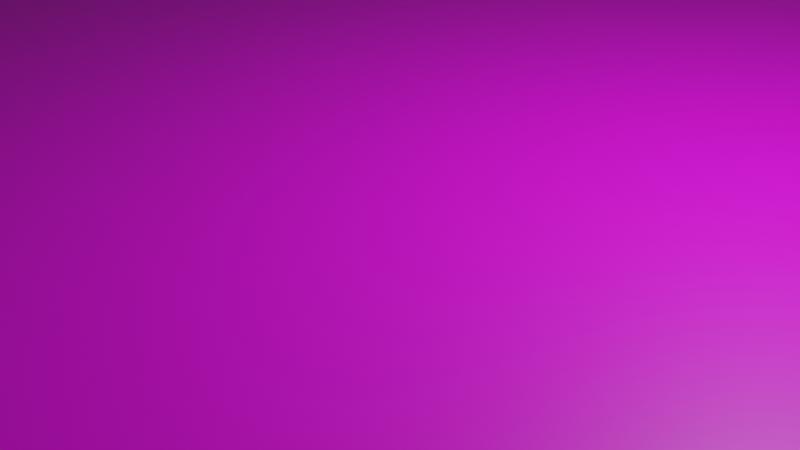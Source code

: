 # Source: FinalPlatform.blend  (saved by Blender 3.0.42; exported with 4.5.12 LTS)
import bpy
from mathutils import Matrix  # noqa: F401  (used for matrix-valued properties, if any)

bpy.ops.wm.read_factory_settings(use_empty=True)
scene = bpy.context.scene
scene.name = 'Scene'

# ---- collections
col_collection = bpy.data.collections.new('Collection'); scene.collection.children.link(col_collection)

# ---- images (referenced by path relative to the original .blend; pixels are not part of the script)
import os
ASSET_DIR = os.environ.get("B2B_ASSET_DIR", "")  # directory of the original .blend (textures are referenced by path, not embedded)
HERE = os.path.dirname(os.path.abspath(__file__))  # packed textures are extracted next to this script under _unpacked/

def load_image(name, relpath, width, height, colorspace="sRGB"):
    """Load a texture the original file referenced (path relative to the .blend, or extracted next to this script)."""
    p = next((c for c in (os.path.join(HERE, relpath), os.path.join(ASSET_DIR, relpath)) if relpath and os.path.exists(c)), "")
    if p:
        img = bpy.data.images.load(p, check_existing=True)
        img.name = name
    else:  # same state as the original file: an image datablock whose file is absent (Cycles renders it pink)
        img = bpy.data.images.new(name, width, height)
        img.source = "FILE"
        img.filepath = "//" + (relpath or name)
    img.colorspace_settings.name = colorspace
    return img
img_lh8ythvm_png = load_image('lH8yTHvm.png', 'lH8yTHvm.png', 1024, 1024, 'sRGB')

# ---- materials (node trees are filled in below, after node groups)
mat_paleta8x8 = bpy.data.materials.new('Paleta8x8')
mat_paleta8x8.use_transparent_shadow = False

# ---- material node trees
mat_paleta8x8.use_nodes = True; mat_paleta8x8.node_tree.nodes.clear()
_N = mat_paleta8x8.node_tree.nodes; _L = mat_paleta8x8.node_tree.links
n0 = _N.new('ShaderNodeBsdfPrincipled'); n0.name = 'Principled BSDF'; n0.location = (10, 300)
n0.distribution = 'GGX'
n0.subsurface_method = 'RANDOM_WALK_SKIN'
n0.inputs[3].default_value = 1.45
n0.inputs[27].default_value = (0.0, 0.0, 0.0, 1.0)
n0.inputs[28].default_value = 1.0
n1 = _N.new('ShaderNodeOutputMaterial'); n1.name = 'Material Output'; n1.location = (300, 300)
n2 = _N.new('ShaderNodeTexImage'); n2.name = 'Imagen'; n2.location = (-280, 275)
n2.image = img_lh8ythvm_png
n2.interpolation = 'Closest'
_L.new(n0.outputs[0], n1.inputs[0])
_L.new(n2.outputs[0], n0.inputs[0])
n1.is_active_output = True

# ---- world
world_world = bpy.data.worlds.new('World'); scene.world = world_world
world_world.use_nodes = True; world_world.node_tree.nodes.clear()
_N = world_world.node_tree.nodes; _L = world_world.node_tree.links
n0 = _N.new('ShaderNodeOutputWorld'); n0.name = 'World Output'; n0.location = (300, 300)
n1 = _N.new('ShaderNodeBackground'); n1.name = 'Background'; n1.location = (10, 300)
n1.inputs[0].default_value = (0.05088, 0.05088, 0.05088, 1.0)
_L.new(n1.outputs[0], n0.inputs[0])
n0.is_active_output = True
world_world.color = (0.05088, 0.05088, 0.05088)
world_world.use_sun_shadow = False
world_world.sun_shadow_jitter_overblur = 0.0

# ---- cameras
cam_camera = bpy.data.cameras.new('Camera')
cam_camera.clip_end = 100.0
cam_camera.ortho_scale = 7.314

# ---- lights
light_light = bpy.data.lights.new('Light', 'POINT')
light_light.transmission_factor = 0.0
light_light.energy = 1000.0
light_light.shadow_soft_size = 0.1
light_light.shadow_maximum_resolution = 0.006
light_light.use_absolute_resolution = True

# ---- meshes
me_cube = bpy.data.meshes.new('Cube')
me_cube.from_pydata([(1.0, 1.0, 1.0), (1.0, 1.0, -1.0), (1.0, -1.0, 1.0), (1.0, -1.0, -1.0), (-1.0, 1.0, 1.0), (-1.0, 1.0, -1.0), (-1.0, -1.0, 1.0), (-1.0, -1.0, -1.0), (1.0, 1.0, 0.0), (-1.0, -1.0, 0.0), (1.0, -1.0, 0.0), (-1.0, 1.0, 0.0), (1.0, 1.0, -0.5), (1.0, -1.0, -0.5), (-1.0, 1.0, -0.5), (-1.0, -1.0, -0.5), (-1.0, -1.0, 0.5), (1.0, 1.0, 0.5), (1.0, -1.0, 0.5), (-1.0, 1.0, 0.5), (-1.0, -1.0, 0.75), (1.0, 1.0, 0.75), (1.0, -1.0, 0.75), (-1.0, 1.0, 0.75), (1.0, 1.0, 0.25), (1.0, -1.0, 0.25), (-1.0, 1.0, 0.25), (-1.0, -1.0, 0.25), (-1.0, -1.0, -0.25), (1.0, 1.0, -0.25), (1.0, -1.0, -0.25), (-1.0, 1.0, -0.25), (1.0, 1.0, -0.75), (1.0, -1.0, -0.75), (-1.0, 1.0, -0.75), (-1.0, -1.0, -0.75), (0.0, 1.0, -1.0), (0.0, -1.0, 1.0), (0.0, -1.0, -1.0), (0.0, 1.0, 1.0), (0.0, 1.0, 0.0), (0.0, -1.0, 0.0), (0.0, -1.0, -0.5), (0.0, 1.0, -0.5), (0.0, 1.0, 0.5), (0.0, -1.0, 0.5), (0.0, 1.0, 0.75), (0.0, -1.0, 0.75), (0.0, -1.0, 0.25), (0.0, 1.0, 0.25), (0.0, -1.0, -0.25), (0.0, 1.0, -0.25), (0.0, 1.0, -0.75), (0.0, -1.0, -0.75), (0.5, -1.0, -1.0), (0.5, 1.0, 1.0), (0.5, 1.0, 0.0), (0.5, 1.0, -0.5), (0.5, 1.0, 0.5), (0.5, 1.0, 0.75), (0.5, 1.0, 0.25), (0.5, 1.0, -0.25), (0.5, 1.0, -0.75), (0.5, 1.0, -1.0), (0.5, -1.0, 1.0), (0.5, -1.0, 0.0), (0.5, -1.0, -0.5), (0.5, -1.0, 0.5), (0.5, -1.0, 0.75), (0.5, -1.0, 0.25), (0.5, -1.0, -0.25), (0.5, -1.0, -0.75), (-0.5, 1.0, -1.0), (-0.5, -1.0, 1.0), (-0.5, -1.0, 0.0), (-0.5, -1.0, -0.5), (-0.5, -1.0, 0.5), (-0.5, -1.0, 0.75), (-0.5, -1.0, 0.25), (-0.5, -1.0, -0.25), (-0.5, -1.0, -0.75), (-0.5, -1.0, -1.0), (-0.5, 1.0, 1.0), (-0.5, 1.0, 0.0), (-0.5, 1.0, -0.5), (-0.5, 1.0, 0.5), (-0.5, 1.0, 0.75), (-0.5, 1.0, 0.25), (-0.5, 1.0, -0.25), (-0.5, 1.0, -0.75), (-0.75, 1.0, -1.0), (-0.75, -1.0, 1.0), (-0.75, -1.0, 0.0), (-0.75, -1.0, -0.5), (-0.75, -1.0, 0.5), (-0.75, -1.0, 0.75), (-0.75, -1.0, 0.25), (-0.75, -1.0, -0.25), (-0.75, -1.0, -0.75), (-0.75, -1.0, -1.0), (-0.75, 1.0, 1.0), (-0.75, 1.0, 0.0), (-0.75, 1.0, -0.5), (-0.75, 1.0, 0.5), (-0.75, 1.0, 0.75), (-0.75, 1.0, 0.25), (-0.75, 1.0, -0.25), (-0.75, 1.0, -0.75), (-0.25, -1.0, -1.0), (-0.25, 1.0, 1.0), (-0.25, 1.0, 0.0), (-0.25, 1.0, -0.5), (-0.25, 1.0, 0.5), (-0.25, 1.0, 0.75), (-0.25, 1.0, 0.25), (-0.25, 1.0, -0.25), (-0.25, 1.0, -0.75), (-0.25, 1.0, -1.0), (-0.25, -1.0, 1.0), (-0.25, -1.0, 0.0), (-0.25, -1.0, -0.5), (-0.25, -1.0, 0.5), (-0.25, -1.0, 0.75), (-0.25, -1.0, 0.25), (-0.25, -1.0, -0.25), (-0.25, -1.0, -0.75), (0.25, 1.0, -1.0), (0.25, -1.0, 1.0), (0.25, -1.0, 0.0), (0.25, -1.0, -0.5), (0.25, -1.0, 0.5), (0.25, -1.0, 0.75), (0.25, -1.0, 0.25), (0.25, -1.0, -0.25), (0.25, -1.0, -0.75), (0.25, -1.0, -1.0), (0.25, 1.0, 1.0), (0.25, 1.0, 0.0), (0.25, 1.0, -0.5), (0.25, 1.0, 0.5), (0.25, 1.0, 0.75), (0.25, 1.0, 0.25), (0.25, 1.0, -0.25), (0.25, 1.0, -0.75), (0.75, -1.0, -1.0), (0.75, 1.0, 1.0), (0.75, 1.0, 0.0), (0.75, 1.0, -0.5), (0.75, 1.0, 0.5), (0.75, 1.0, 0.75), (0.75, 1.0, 0.25), (0.75, 1.0, -0.25), (0.75, 1.0, -0.75), (0.75, 1.0, -1.0), (0.75, -1.0, 1.0), (0.75, -1.0, 0.0), (0.75, -1.0, -0.5), (0.75, -1.0, 0.5), (0.75, -1.0, 0.75), (0.75, -1.0, 0.25), (0.75, -1.0, -0.25), (0.75, -1.0, -0.75)], [], [(100, 4, 6, 91), (95, 91, 6, 20), (20, 6, 4, 23), (153, 1, 3, 144), (21, 0, 2, 22), (149, 145, 0, 21), (151, 146, 8, 29), (29, 8, 10, 30), (28, 9, 11, 31), (97, 92, 9, 28), (98, 93, 15, 35), (35, 15, 14, 34), (32, 12, 13, 33), (152, 147, 12, 32), (150, 148, 17, 24), (24, 17, 18, 25), (27, 16, 19, 26), (96, 94, 16, 27), (148, 149, 21, 17), (17, 21, 22, 18), (16, 20, 23, 19), (94, 95, 20, 16), (92, 96, 27, 9), (9, 27, 26, 11), (8, 24, 25, 10), (146, 150, 24, 8), (93, 97, 28, 15), (15, 28, 31, 14), (12, 29, 30, 13), (147, 151, 29, 12), (153, 152, 32, 1), (1, 32, 33, 3), (7, 35, 34, 5), (99, 98, 35, 7), (135, 134, 53, 38), (117, 116, 52, 36), (111, 115, 51, 43), (129, 133, 50, 42), (110, 114, 49, 40), (128, 132, 48, 41), (130, 131, 47, 45), (112, 113, 46, 44), (132, 130, 45, 48), (114, 112, 44, 49), (116, 111, 43, 52), (134, 129, 42, 53), (133, 128, 41, 50), (115, 110, 40, 51), (113, 109, 39, 46), (117, 36, 38, 108), (131, 127, 37, 47), (136, 39, 37, 127), (145, 55, 64, 154), (158, 154, 64, 68), (160, 155, 65, 70), (161, 156, 66, 71), (159, 157, 67, 69), (157, 158, 68, 67), (155, 159, 69, 65), (156, 160, 70, 66), (144, 161, 71, 54), (126, 143, 62, 63), (138, 142, 61, 57), (137, 141, 60, 56), (139, 140, 59, 58), (141, 139, 58, 60), (143, 138, 57, 62), (142, 137, 56, 61), (140, 136, 55, 59), (126, 63, 54, 135), (90, 72, 81, 99), (104, 100, 82, 86), (106, 101, 83, 88), (107, 102, 84, 89), (105, 103, 85, 87), (103, 104, 86, 85), (101, 105, 87, 83), (102, 106, 88, 84), (90, 107, 89, 72), (108, 125, 80, 81), (120, 124, 79, 75), (119, 123, 78, 74), (121, 122, 77, 76), (123, 121, 76, 78), (125, 120, 75, 80), (124, 119, 74, 79), (122, 118, 73, 77), (109, 82, 73, 118), (5, 34, 107, 90), (14, 31, 106, 102), (11, 26, 105, 101), (19, 23, 104, 103), (26, 19, 103, 105), (34, 14, 102, 107), (31, 11, 101, 106), (23, 4, 100, 104), (5, 90, 99, 7), (81, 80, 98, 99), (75, 79, 97, 93), (74, 78, 96, 92), (76, 77, 95, 94), (78, 76, 94, 96), (80, 75, 93, 98), (79, 74, 92, 97), (77, 73, 91, 95), (82, 100, 91, 73), (39, 109, 118, 37), (47, 37, 118, 122), (50, 41, 119, 124), (53, 42, 120, 125), (48, 45, 121, 123), (45, 47, 122, 121), (41, 48, 123, 119), (42, 50, 124, 120), (38, 53, 125, 108), (72, 117, 108, 81), (86, 82, 109, 113), (88, 83, 110, 115), (89, 84, 111, 116), (87, 85, 112, 114), (85, 86, 113, 112), (83, 87, 114, 110), (84, 88, 115, 111), (72, 89, 116, 117), (36, 126, 135, 38), (46, 39, 136, 140), (51, 40, 137, 142), (52, 43, 138, 143), (49, 44, 139, 141), (44, 46, 140, 139), (40, 49, 141, 137), (43, 51, 142, 138), (36, 52, 143, 126), (55, 136, 127, 64), (68, 64, 127, 131), (70, 65, 128, 133), (71, 66, 129, 134), (69, 67, 130, 132), (67, 68, 131, 130), (65, 69, 132, 128), (66, 70, 133, 129), (54, 71, 134, 135), (3, 33, 161, 144), (13, 30, 160, 156), (10, 25, 159, 155), (18, 22, 158, 157), (25, 18, 157, 159), (33, 13, 156, 161), (30, 10, 155, 160), (22, 2, 154, 158), (0, 145, 154, 2), (63, 62, 152, 153), (57, 61, 151, 147), (56, 60, 150, 146), (58, 59, 149, 148), (60, 58, 148, 150), (62, 57, 147, 152), (61, 56, 146, 151), (59, 55, 145, 149), (63, 153, 144, 54)])
_uv = me_cube.uv_layers.new(name='UVMap')
_uv.uv.foreach_set('vector', [0.053, 0.9429, 0.053, 0.9429, 0.053, 0.9429, 0.053, 0.9429, 0.053, 0.9429, 0.053, 0.9429, 0.053, 0.9429, 0.053, 0.9429, 0.053, 0.9429, 0.053, 0.9429, 0.053, 0.9429, 0.053, 0.9429, 0.053, 0.9429, 0.053, 0.9429, 0.053, 0.9429, 0.053, 0.9429, 0.9273, 0.9454, 0.9273, 0.9454, 0.9273, 0.9454, 0.9273, 0.9454, 0.9208, 0.9631, 0.9208, 0.9631, 0.9208, 0.9631, 0.9208, 0.9631, 0.9208, 0.9631, 0.9208, 0.9631, 0.9208, 0.9631, 0.9208, 0.9631, 0.9273, 0.9454, 0.9273, 0.9454, 0.9273, 0.9454, 0.9273, 0.9454, 0.053, 0.9429, 0.053, 0.9429, 0.053, 0.9429, 0.053, 0.9429, 0.053, 0.9429, 0.053, 0.9429, 0.053, 0.9429, 0.053, 0.9429, 0.053, 0.9429, 0.053, 0.9429, 0.053, 0.9429, 0.053, 0.9429, 0.053, 0.9429, 0.053, 0.9429, 0.053, 0.9429, 0.053, 0.9429, 0.9273, 0.9454, 0.9273, 0.9454, 0.9273, 0.9454, 0.9273, 0.9454, 0.9208, 0.9631, 0.9208, 0.9631, 0.9208, 0.9631, 0.9208, 0.9631, 0.9208, 0.9631, 0.9208, 0.9631, 0.9208, 0.9631, 0.9208, 0.9631, 0.9273, 0.9454, 0.9273, 0.9454, 0.9273, 0.9454, 0.9273, 0.9454, 0.053, 0.9429, 0.053, 0.9429, 0.053, 0.9429, 0.053, 0.9429, 0.053, 0.9429, 0.053, 0.9429, 0.053, 0.9429, 0.053, 0.9429, 0.06351, 0.9446, 0.06351, 0.9446, 0.06351, 0.9446, 0.06351, 0.9446, 0.053, 0.9429, 0.053, 0.9429, 0.053, 0.9429, 0.053, 0.9429, 0.9273, 0.9454, 0.9273, 0.9454, 0.9273, 0.9454, 0.9273, 0.9454, 0.9273, 0.9454, 0.9273, 0.9454, 0.9273, 0.9454, 0.9273, 0.9454, 0.9273, 0.9454, 0.9273, 0.9454, 0.9273, 0.9454, 0.9273, 0.9454, 0.9273, 0.9454, 0.9273, 0.9454, 0.9273, 0.9454, 0.9273, 0.9454, 0.053, 0.9429, 0.053, 0.9429, 0.053, 0.9429, 0.053, 0.9429, 0.06351, 0.9446, 0.06351, 0.9446, 0.06351, 0.9446, 0.06351, 0.9446, 0.9273, 0.9454, 0.9273, 0.9454, 0.9273, 0.9454, 0.9273, 0.9454, 0.9273, 0.9454, 0.9273, 0.9454, 0.9273, 0.9454, 0.9273, 0.9454, 0.053, 0.9429, 0.053, 0.9429, 0.053, 0.9429, 0.053, 0.9429, 0.06351, 0.9446, 0.06351, 0.9446, 0.06351, 0.9446, 0.06351, 0.9446, 0.06351, 0.9446, 0.06351, 0.9446, 0.06351, 0.9446, 0.06351, 0.9446, 0.053, 0.9429, 0.053, 0.9429, 0.053, 0.9429, 0.053, 0.9429, 0.9273, 0.9454, 0.9273, 0.9454, 0.9273, 0.9454, 0.9273, 0.9454, 0.9273, 0.9454, 0.9273, 0.9454, 0.9273, 0.9454, 0.9273, 0.9454, 0.9273, 0.9454, 0.9273, 0.9454, 0.9273, 0.9454, 0.9273, 0.9454, 0.06351, 0.9446, 0.06351, 0.9446, 0.06351, 0.9446, 0.06351, 0.9446, 0.06351, 0.9446, 0.06351, 0.9446, 0.06351, 0.9446, 0.06351, 0.9446, 0.9273, 0.9454, 0.9273, 0.9454, 0.9273, 0.9454, 0.9273, 0.9454, 0.06351, 0.9446, 0.06351, 0.9446, 0.06351, 0.9446, 0.06351, 0.9446, 0.9273, 0.9454, 0.9273, 0.9454, 0.9273, 0.9454, 0.9273, 0.9454, 0.9273, 0.9454, 0.9273, 0.9454, 0.9273, 0.9454, 0.9273, 0.9454, 0.06351, 0.9446, 0.06351, 0.9446, 0.06351, 0.9446, 0.06351, 0.9446, 0.053, 0.9429, 0.053, 0.9429, 0.053, 0.9429, 0.053, 0.9429, 0.9208, 0.9631, 0.9208, 0.9631, 0.9208, 0.9631, 0.9208, 0.9631, 0.9208, 0.9631, 0.9208, 0.9631, 0.9208, 0.9631, 0.9208, 0.9631, 0.053, 0.9429, 0.053, 0.9429, 0.053, 0.9429, 0.053, 0.9429, 0.053, 0.9429, 0.053, 0.9429, 0.053, 0.9429, 0.053, 0.9429, 0.9208, 0.9631, 0.9208, 0.9631, 0.9208, 0.9631, 0.9208, 0.9631, 0.9208, 0.9631, 0.9208, 0.9631, 0.9208, 0.9631, 0.9208, 0.9631, 0.053, 0.9429, 0.053, 0.9429, 0.053, 0.9429, 0.053, 0.9429, 0.053, 0.9429, 0.053, 0.9429, 0.053, 0.9429, 0.053, 0.9429, 0.053, 0.9429, 0.053, 0.9429, 0.053, 0.9429, 0.053, 0.9429, 0.053, 0.9429, 0.053, 0.9429, 0.053, 0.9429, 0.053, 0.9429, 0.053, 0.9429, 0.053, 0.9429, 0.053, 0.9429, 0.053, 0.9429, 0.053, 0.9429, 0.053, 0.9429, 0.053, 0.9429, 0.053, 0.9429, 0.053, 0.9429, 0.053, 0.9429, 0.053, 0.9429, 0.053, 0.9429, 0.053, 0.9429, 0.053, 0.9429, 0.053, 0.9429, 0.053, 0.9429, 0.9273, 0.9454, 0.9273, 0.9454, 0.9273, 0.9454, 0.9273, 0.9454, 0.9273, 0.9454, 0.9273, 0.9454, 0.9273, 0.9454, 0.9273, 0.9454, 0.9273, 0.9454, 0.9273, 0.9454, 0.9273, 0.9454, 0.9273, 0.9454, 0.9273, 0.9454, 0.9273, 0.9454, 0.9273, 0.9454, 0.9273, 0.9454, 0.06351, 0.9446, 0.06351, 0.9446, 0.06351, 0.9446, 0.06351, 0.9446, 0.06351, 0.9446, 0.06351, 0.9446, 0.06351, 0.9446, 0.06351, 0.9446, 0.06351, 0.9446, 0.06351, 0.9446, 0.06351, 0.9446, 0.06351, 0.9446, 0.06351, 0.9446, 0.06351, 0.9446, 0.06351, 0.9446, 0.06351, 0.9446, 0.9208, 0.9631, 0.9208, 0.9631, 0.9208, 0.9631, 0.9208, 0.9631, 0.9208, 0.9631, 0.9208, 0.9631, 0.9208, 0.9631, 0.9208, 0.9631, 0.9208, 0.9631, 0.9208, 0.9631, 0.9208, 0.9631, 0.9208, 0.9631, 0.9208, 0.9631, 0.9208, 0.9631, 0.9208, 0.9631, 0.9208, 0.9631, 0.053, 0.9429, 0.053, 0.9429, 0.053, 0.9429, 0.053, 0.9429, 0.053, 0.9429, 0.053, 0.9429, 0.053, 0.9429, 0.053, 0.9429, 0.9208, 0.9631, 0.9208, 0.9631, 0.9208, 0.9631, 0.9208, 0.9631, 0.9208, 0.9631, 0.9208, 0.9631, 0.9208, 0.9631, 0.9208, 0.9631, 0.9208, 0.9631, 0.9208, 0.9631, 0.9208, 0.9631, 0.9208, 0.9631, 0.9208, 0.9631, 0.9208, 0.9631, 0.9208, 0.9631, 0.9208, 0.9631, 0.06351, 0.9446, 0.06351, 0.9446, 0.06351, 0.9446, 0.06351, 0.9446, 0.06351, 0.9446, 0.06351, 0.9446, 0.06351, 0.9446, 0.06351, 0.9446, 0.06351, 0.9446, 0.06351, 0.9446, 0.06351, 0.9446, 0.06351, 0.9446, 0.06351, 0.9446, 0.06351, 0.9446, 0.06351, 0.9446, 0.06351, 0.9446, 0.9273, 0.9454, 0.9273, 0.9454, 0.9273, 0.9454, 0.9273, 0.9454, 0.9273, 0.9454, 0.9273, 0.9454, 0.9273, 0.9454, 0.9273, 0.9454, 0.9273, 0.9454, 0.9273, 0.9454, 0.9273, 0.9454, 0.9273, 0.9454, 0.9273, 0.9454, 0.9273, 0.9454, 0.9273, 0.9454, 0.9273, 0.9454, 0.053, 0.9429, 0.053, 0.9429, 0.053, 0.9429, 0.053, 0.9429, 0.053, 0.9429, 0.053, 0.9429, 0.053, 0.9429, 0.053, 0.9429, 0.053, 0.9429, 0.053, 0.9429, 0.053, 0.9429, 0.053, 0.9429, 0.053, 0.9429, 0.053, 0.9429, 0.053, 0.9429, 0.053, 0.9429, 0.053, 0.9429, 0.053, 0.9429, 0.053, 0.9429, 0.053, 0.9429, 0.9208, 0.9631, 0.9208, 0.9631, 0.9208, 0.9631, 0.9208, 0.9631, 0.9208, 0.9631, 0.9208, 0.9631, 0.9208, 0.9631, 0.9208, 0.9631, 0.9208, 0.9631, 0.9208, 0.9631, 0.9208, 0.9631, 0.9208, 0.9631, 0.9208, 0.9631, 0.9208, 0.9631, 0.9208, 0.9631, 0.9208, 0.9631, 0.06351, 0.9446, 0.06351, 0.9446, 0.06351, 0.9446, 0.06351, 0.9446, 0.06351, 0.9446, 0.06351, 0.9446, 0.06351, 0.9446, 0.06351, 0.9446, 0.06351, 0.9446, 0.06351, 0.9446, 0.06351, 0.9446, 0.06351, 0.9446, 0.06351, 0.9446, 0.06351, 0.9446, 0.06351, 0.9446, 0.06351, 0.9446, 0.9273, 0.9454, 0.9273, 0.9454, 0.9273, 0.9454, 0.9273, 0.9454, 0.053, 0.9429, 0.053, 0.9429, 0.053, 0.9429, 0.053, 0.9429, 0.053, 0.9429, 0.053, 0.9429, 0.053, 0.9429, 0.053, 0.9429, 0.053, 0.9429, 0.053, 0.9429, 0.053, 0.9429, 0.053, 0.9429, 0.053, 0.9429, 0.053, 0.9429, 0.053, 0.9429, 0.053, 0.9429, 0.9273, 0.9454, 0.9273, 0.9454, 0.9273, 0.9454, 0.9273, 0.9454, 0.9273, 0.9454, 0.9273, 0.9454, 0.9273, 0.9454, 0.9273, 0.9454, 0.9273, 0.9454, 0.9273, 0.9454, 0.9273, 0.9454, 0.9273, 0.9454, 0.9273, 0.9454, 0.9273, 0.9454, 0.9273, 0.9454, 0.9273, 0.9454, 0.9273, 0.9454, 0.9273, 0.9454, 0.9273, 0.9454, 0.9273, 0.9454, 0.9273, 0.9454, 0.9273, 0.9454, 0.9273, 0.9454, 0.9273, 0.9454, 0.9273, 0.9454, 0.9273, 0.9454, 0.9273, 0.9454, 0.9273, 0.9454, 0.9273, 0.9454, 0.9273, 0.9454, 0.9273, 0.9454, 0.9273, 0.9454, 0.9273, 0.9454, 0.9273, 0.9454, 0.9273, 0.9454, 0.9273, 0.9454, 0.9273, 0.9454, 0.9273, 0.9454, 0.9273, 0.9454, 0.9273, 0.9454, 0.053, 0.9429, 0.053, 0.9429, 0.053, 0.9429, 0.053, 0.9429, 0.053, 0.9429, 0.053, 0.9429, 0.053, 0.9429, 0.053, 0.9429, 0.053, 0.9429, 0.053, 0.9429, 0.053, 0.9429, 0.053, 0.9429, 0.053, 0.9429, 0.053, 0.9429, 0.053, 0.9429, 0.053, 0.9429, 0.9273, 0.9454, 0.9273, 0.9454, 0.9273, 0.9454, 0.9273, 0.9454, 0.06351, 0.9446, 0.06351, 0.9446, 0.06351, 0.9446, 0.06351, 0.9446, 0.06351, 0.9446, 0.06351, 0.9446, 0.06351, 0.9446, 0.06351, 0.9446, 0.06351, 0.9446, 0.06351, 0.9446, 0.06351, 0.9446, 0.06351, 0.9446, 0.06351, 0.9446, 0.06351, 0.9446, 0.06351, 0.9446, 0.06351, 0.9446, 0.9208, 0.9631, 0.9208, 0.9631, 0.9208, 0.9631, 0.9208, 0.9631, 0.9208, 0.9631, 0.9208, 0.9631, 0.9208, 0.9631, 0.9208, 0.9631, 0.9208, 0.9631, 0.9208, 0.9631, 0.9208, 0.9631, 0.9208, 0.9631, 0.9208, 0.9631, 0.9208, 0.9631, 0.9208, 0.9631, 0.9208, 0.9631, 0.9273, 0.9454, 0.9273, 0.9454, 0.9273, 0.9454, 0.9273, 0.9454, 0.06351, 0.9446, 0.06351, 0.9446, 0.06351, 0.9446, 0.06351, 0.9446, 0.06351, 0.9446, 0.06351, 0.9446, 0.06351, 0.9446, 0.06351, 0.9446, 0.06351, 0.9446, 0.06351, 0.9446, 0.06351, 0.9446, 0.06351, 0.9446, 0.06351, 0.9446, 0.06351, 0.9446, 0.06351, 0.9446, 0.06351, 0.9446, 0.9208, 0.9631, 0.9208, 0.9631, 0.9208, 0.9631, 0.9208, 0.9631, 0.9208, 0.9631, 0.9208, 0.9631, 0.9208, 0.9631, 0.9208, 0.9631, 0.9208, 0.9631, 0.9208, 0.9631, 0.9208, 0.9631, 0.9208, 0.9631, 0.9208, 0.9631, 0.9208, 0.9631, 0.9208, 0.9631, 0.9208, 0.9631, 0.9273, 0.9454, 0.9273, 0.9454, 0.9273, 0.9454, 0.9273, 0.9454, 0.9273, 0.9454, 0.9273, 0.9454, 0.9273, 0.9454, 0.9273, 0.9454, 0.9273, 0.9454, 0.9273, 0.9454, 0.9273, 0.9454, 0.9273, 0.9454, 0.9273, 0.9454, 0.9273, 0.9454, 0.9273, 0.9454, 0.9273, 0.9454, 0.9273, 0.9454, 0.9273, 0.9454, 0.9273, 0.9454, 0.9273, 0.9454, 0.053, 0.9429, 0.053, 0.9429, 0.053, 0.9429, 0.053, 0.9429, 0.053, 0.9429, 0.053, 0.9429, 0.053, 0.9429, 0.053, 0.9429, 0.053, 0.9429, 0.053, 0.9429, 0.053, 0.9429, 0.053, 0.9429, 0.053, 0.9429, 0.053, 0.9429, 0.053, 0.9429, 0.053, 0.9429, 0.053, 0.9429, 0.053, 0.9429, 0.053, 0.9429, 0.053, 0.9429, 0.053, 0.9429, 0.053, 0.9429, 0.053, 0.9429, 0.053, 0.9429, 0.053, 0.9429, 0.053, 0.9429, 0.053, 0.9429, 0.053, 0.9429, 0.053, 0.9429, 0.053, 0.9429, 0.053, 0.9429, 0.053, 0.9429, 0.9273, 0.9454, 0.9273, 0.9454, 0.9273, 0.9454, 0.9273, 0.9454, 0.9273, 0.9454, 0.9273, 0.9454, 0.9273, 0.9454, 0.9273, 0.9454, 0.9273, 0.9454, 0.9273, 0.9454, 0.9273, 0.9454, 0.9273, 0.9454, 0.9273, 0.9454, 0.9273, 0.9454, 0.9273, 0.9454, 0.9273, 0.9454, 0.9273, 0.9454, 0.9273, 0.9454, 0.9273, 0.9454, 0.9273, 0.9454, 0.9208, 0.9631, 0.9208, 0.9631, 0.9208, 0.9631, 0.9208, 0.9631, 0.9208, 0.9631, 0.9208, 0.9631, 0.9208, 0.9631, 0.9208, 0.9631, 0.9208, 0.9631, 0.9208, 0.9631, 0.9208, 0.9631, 0.9208, 0.9631, 0.9208, 0.9631, 0.9208, 0.9631, 0.9208, 0.9631, 0.9208, 0.9631, 0.06351, 0.9446, 0.06351, 0.9446, 0.06351, 0.9446, 0.06351, 0.9446, 0.06351, 0.9446, 0.06351, 0.9446, 0.06351, 0.9446, 0.06351, 0.9446, 0.06351, 0.9446, 0.06351, 0.9446, 0.06351, 0.9446, 0.06351, 0.9446, 0.06351, 0.9446, 0.06351, 0.9446, 0.06351, 0.9446, 0.06351, 0.9446, 0.9273, 0.9454, 0.9273, 0.9454, 0.9273, 0.9454, 0.9273, 0.9454])
me_cube.materials.append(mat_paleta8x8)
me_cube.use_remesh_preserve_volume = False
me_cube.use_remesh_preserve_attributes = False
me_cube.use_mirror_vertex_groups = False
me_cube.update()

# ---- objects
ob_cube = bpy.data.objects.new('Cube', me_cube)
ob_light = bpy.data.objects.new('Light', light_light)
ob_camera = bpy.data.objects.new('Camera', cam_camera)

# ---- transforms, parenting, visibility, modifiers, constraints
ob_cube.location = (0.0, 0.0, 0.0)
ob_cube.rotation_euler = (1.571, 0.0, 0.0)
ob_cube.scale = (15.0, 1.0, 15.0)
ob_cube.lock_rotations_4d = False
ob_cube.empty_display_type = 'ARROWS'
ob_cube.lineart.crease_threshold = 0.0
ob_light.location = (4.076, 1.005, 5.904)
ob_light.rotation_euler = (0.6503, 0.05522, 1.866)
ob_light.lock_rotations_4d = False
ob_light.empty_display_type = 'ARROWS'
ob_light.color = (0.0, 0.0, 0.0, 0.0)
ob_light.lineart.crease_threshold = 0.0
ob_camera.location = (7.359, -6.926, 4.958)
ob_camera.rotation_euler = (1.109, 0.0, 0.8149)
ob_camera.lock_rotations_4d = False
ob_camera.empty_display_type = 'ARROWS'
ob_camera.color = (0.0, 0.0, 0.0, 0.0)
ob_camera.display_type = 'WIRE'
ob_camera.lineart.crease_threshold = 0.0

# ---- collection membership
col_collection.objects.link(ob_cube)
col_collection.objects.link(ob_light)
col_collection.objects.link(ob_camera)

# ---- scene / render settings (as saved in the file)
scene.camera = ob_camera
scene.frame_start = 1; scene.frame_end = 250; scene.frame_set(1)
scene.render.engine = 'BLENDER_EEVEE_NEXT'
scene.cycles.sampling_pattern = 'TABULATED_SOBOL'
scene.cycles.use_light_tree = False
scene.view_settings.view_transform = 'Filmic'
bpy.context.view_layer.update()
